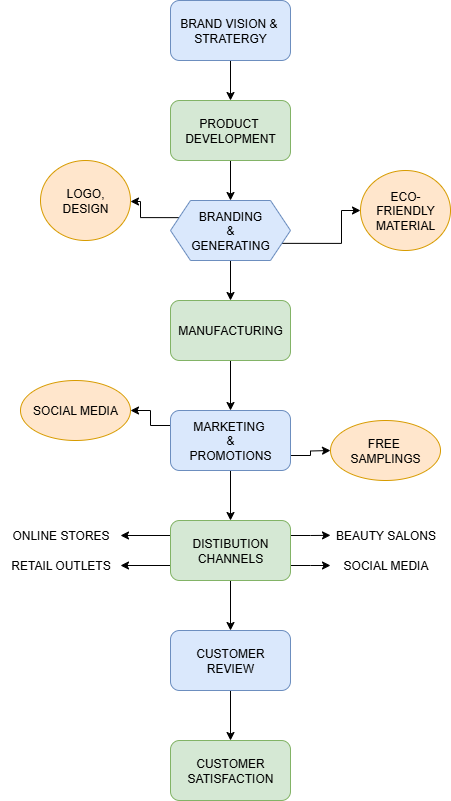

The diagram above was exported from draw.io. Its source (the exported page's mxGraphModel, read from the mxfile embedded in the PNG):
<mxGraphModel dx="1895" dy="1022" grid="1" gridSize="10" guides="1" tooltips="1" connect="1" arrows="1" fold="1" page="1" pageScale="1" pageWidth="850" pageHeight="1100" math="0" shadow="0">
  <root>
    <mxCell id="0" />
    <mxCell id="1" parent="0" />
    <mxCell id="lK8WroBWXjqwPbSKrHms-10" value="" style="edgeStyle=orthogonalEdgeStyle;rounded=0;orthogonalLoop=1;jettySize=auto;html=1;" parent="1" source="lK8WroBWXjqwPbSKrHms-1" target="lK8WroBWXjqwPbSKrHms-2" edge="1">
      <mxGeometry relative="1" as="geometry" />
    </mxCell>
    <mxCell id="lK8WroBWXjqwPbSKrHms-1" value="BRAND VISION &amp;amp;&amp;nbsp;&lt;div&gt;STRATERGY&lt;/div&gt;" style="rounded=1;whiteSpace=wrap;html=1;fillColor=#dae8fc;strokeColor=#6c8ebf;" parent="1" vertex="1">
      <mxGeometry x="390" y="90" width="120" height="60" as="geometry" />
    </mxCell>
    <mxCell id="lK8WroBWXjqwPbSKrHms-11" value="" style="edgeStyle=orthogonalEdgeStyle;rounded=0;orthogonalLoop=1;jettySize=auto;html=1;" parent="1" source="lK8WroBWXjqwPbSKrHms-2" target="lK8WroBWXjqwPbSKrHms-4" edge="1">
      <mxGeometry relative="1" as="geometry" />
    </mxCell>
    <mxCell id="lK8WroBWXjqwPbSKrHms-2" value="PRODUCT&amp;nbsp;&lt;div&gt;DEVELOPMENT&lt;/div&gt;" style="rounded=1;whiteSpace=wrap;html=1;fillColor=#d5e8d4;strokeColor=#82b366;" parent="1" vertex="1">
      <mxGeometry x="390" y="190" width="120" height="60" as="geometry" />
    </mxCell>
    <mxCell id="lK8WroBWXjqwPbSKrHms-5" style="edgeStyle=orthogonalEdgeStyle;rounded=0;orthogonalLoop=1;jettySize=auto;html=1;exitX=0;exitY=0.25;exitDx=0;exitDy=0;" parent="1" source="lK8WroBWXjqwPbSKrHms-4" target="lK8WroBWXjqwPbSKrHms-6" edge="1">
      <mxGeometry relative="1" as="geometry">
        <mxPoint x="320" y="290" as="targetPoint" />
        <mxPoint x="360" y="330" as="sourcePoint" />
        <Array as="points">
          <mxPoint x="360" y="307" />
          <mxPoint x="360" y="291" />
        </Array>
      </mxGeometry>
    </mxCell>
    <mxCell id="lK8WroBWXjqwPbSKrHms-7" style="edgeStyle=orthogonalEdgeStyle;rounded=0;orthogonalLoop=1;jettySize=auto;html=1;exitX=1;exitY=0.75;exitDx=0;exitDy=0;entryX=0;entryY=0.5;entryDx=0;entryDy=0;" parent="1" source="lK8WroBWXjqwPbSKrHms-4" target="lK8WroBWXjqwPbSKrHms-9" edge="1">
      <mxGeometry relative="1" as="geometry">
        <mxPoint x="560" y="360" as="targetPoint" />
        <Array as="points">
          <mxPoint x="561" y="333" />
          <mxPoint x="561" y="300" />
        </Array>
      </mxGeometry>
    </mxCell>
    <mxCell id="lK8WroBWXjqwPbSKrHms-13" value="" style="edgeStyle=orthogonalEdgeStyle;rounded=0;orthogonalLoop=1;jettySize=auto;html=1;" parent="1" source="lK8WroBWXjqwPbSKrHms-4" target="lK8WroBWXjqwPbSKrHms-12" edge="1">
      <mxGeometry relative="1" as="geometry" />
    </mxCell>
    <mxCell id="lK8WroBWXjqwPbSKrHms-4" value="BRANDING&lt;div&gt;&amp;amp;&lt;/div&gt;&lt;div&gt;GENERATING&lt;/div&gt;" style="shape=hexagon;perimeter=hexagonPerimeter2;whiteSpace=wrap;html=1;fixedSize=1;fillColor=#dae8fc;strokeColor=#6c8ebf;" parent="1" vertex="1">
      <mxGeometry x="390" y="290" width="120" height="60" as="geometry" />
    </mxCell>
    <mxCell id="lK8WroBWXjqwPbSKrHms-6" value="LOGO,&lt;div&gt;DESIGN&lt;/div&gt;" style="ellipse;whiteSpace=wrap;html=1;fillColor=#ffe6cc;strokeColor=#d79b00;" parent="1" vertex="1">
      <mxGeometry x="260" y="250" width="90" height="80" as="geometry" />
    </mxCell>
    <mxCell id="lK8WroBWXjqwPbSKrHms-9" value="ECO-FRIENDLY&lt;div&gt;MATERIAL&lt;/div&gt;" style="ellipse;whiteSpace=wrap;html=1;fillColor=#ffe6cc;strokeColor=#d79b00;" parent="1" vertex="1">
      <mxGeometry x="580" y="260" width="90" height="80" as="geometry" />
    </mxCell>
    <mxCell id="lK8WroBWXjqwPbSKrHms-15" value="" style="edgeStyle=orthogonalEdgeStyle;rounded=0;orthogonalLoop=1;jettySize=auto;html=1;" parent="1" source="lK8WroBWXjqwPbSKrHms-12" target="lK8WroBWXjqwPbSKrHms-14" edge="1">
      <mxGeometry relative="1" as="geometry" />
    </mxCell>
    <mxCell id="lK8WroBWXjqwPbSKrHms-12" value="MANUFACTURING" style="rounded=1;whiteSpace=wrap;html=1;fillColor=#d5e8d4;strokeColor=#82b366;" parent="1" vertex="1">
      <mxGeometry x="390" y="390" width="120" height="60" as="geometry" />
    </mxCell>
    <mxCell id="lK8WroBWXjqwPbSKrHms-16" style="edgeStyle=orthogonalEdgeStyle;rounded=0;orthogonalLoop=1;jettySize=auto;html=1;exitX=0;exitY=0.25;exitDx=0;exitDy=0;" parent="1" source="lK8WroBWXjqwPbSKrHms-14" target="lK8WroBWXjqwPbSKrHms-17" edge="1">
      <mxGeometry relative="1" as="geometry">
        <mxPoint x="340" y="510" as="targetPoint" />
      </mxGeometry>
    </mxCell>
    <mxCell id="lK8WroBWXjqwPbSKrHms-18" style="edgeStyle=orthogonalEdgeStyle;rounded=0;orthogonalLoop=1;jettySize=auto;html=1;exitX=1;exitY=0.75;exitDx=0;exitDy=0;" parent="1" source="lK8WroBWXjqwPbSKrHms-14" edge="1">
      <mxGeometry relative="1" as="geometry">
        <mxPoint x="550" y="540" as="targetPoint" />
      </mxGeometry>
    </mxCell>
    <mxCell id="lK8WroBWXjqwPbSKrHms-26" value="" style="edgeStyle=orthogonalEdgeStyle;rounded=0;orthogonalLoop=1;jettySize=auto;html=1;" parent="1" source="lK8WroBWXjqwPbSKrHms-14" target="lK8WroBWXjqwPbSKrHms-25" edge="1">
      <mxGeometry relative="1" as="geometry" />
    </mxCell>
    <mxCell id="lK8WroBWXjqwPbSKrHms-14" value="MARKETING&amp;nbsp;&lt;div&gt;&amp;amp;&lt;/div&gt;&lt;div&gt;PROMOTIONS&lt;/div&gt;" style="rounded=1;whiteSpace=wrap;html=1;fillColor=#dae8fc;strokeColor=#6c8ebf;" parent="1" vertex="1">
      <mxGeometry x="390" y="500" width="120" height="60" as="geometry" />
    </mxCell>
    <mxCell id="lK8WroBWXjqwPbSKrHms-17" value="SOCIAL MEDIA" style="ellipse;whiteSpace=wrap;html=1;fillColor=#ffe6cc;strokeColor=#d79b00;" parent="1" vertex="1">
      <mxGeometry x="240" y="470" width="110" height="60" as="geometry" />
    </mxCell>
    <mxCell id="lK8WroBWXjqwPbSKrHms-19" value="FREE&amp;nbsp;&lt;div&gt;SAMPLINGS&lt;/div&gt;" style="ellipse;whiteSpace=wrap;html=1;fillColor=#ffe6cc;strokeColor=#d79b00;" parent="1" vertex="1">
      <mxGeometry x="550" y="510" width="110" height="60" as="geometry" />
    </mxCell>
    <mxCell id="lK8WroBWXjqwPbSKrHms-27" style="edgeStyle=orthogonalEdgeStyle;rounded=0;orthogonalLoop=1;jettySize=auto;html=1;exitX=1;exitY=0.25;exitDx=0;exitDy=0;" parent="1" source="lK8WroBWXjqwPbSKrHms-25" edge="1">
      <mxGeometry relative="1" as="geometry">
        <mxPoint x="550" y="624.8421052631579" as="targetPoint" />
      </mxGeometry>
    </mxCell>
    <mxCell id="9snKlEFu2XOkEPtfQKth-1" style="edgeStyle=orthogonalEdgeStyle;rounded=0;orthogonalLoop=1;jettySize=auto;html=1;exitX=0;exitY=0.25;exitDx=0;exitDy=0;" edge="1" parent="1" source="lK8WroBWXjqwPbSKrHms-25">
      <mxGeometry relative="1" as="geometry">
        <mxPoint x="340" y="625" as="targetPoint" />
      </mxGeometry>
    </mxCell>
    <mxCell id="9snKlEFu2XOkEPtfQKth-2" style="edgeStyle=orthogonalEdgeStyle;rounded=0;orthogonalLoop=1;jettySize=auto;html=1;exitX=0;exitY=0.75;exitDx=0;exitDy=0;" edge="1" parent="1" source="lK8WroBWXjqwPbSKrHms-25">
      <mxGeometry relative="1" as="geometry">
        <mxPoint x="340" y="655" as="targetPoint" />
      </mxGeometry>
    </mxCell>
    <mxCell id="9snKlEFu2XOkEPtfQKth-3" style="edgeStyle=orthogonalEdgeStyle;rounded=0;orthogonalLoop=1;jettySize=auto;html=1;exitX=1;exitY=0.75;exitDx=0;exitDy=0;" edge="1" parent="1" source="lK8WroBWXjqwPbSKrHms-25">
      <mxGeometry relative="1" as="geometry">
        <mxPoint x="550" y="655" as="targetPoint" />
      </mxGeometry>
    </mxCell>
    <mxCell id="9snKlEFu2XOkEPtfQKth-9" value="" style="edgeStyle=orthogonalEdgeStyle;rounded=0;orthogonalLoop=1;jettySize=auto;html=1;" edge="1" parent="1" source="lK8WroBWXjqwPbSKrHms-25" target="9snKlEFu2XOkEPtfQKth-8">
      <mxGeometry relative="1" as="geometry" />
    </mxCell>
    <mxCell id="lK8WroBWXjqwPbSKrHms-25" value="DISTIBUTION CHANNELS" style="rounded=1;whiteSpace=wrap;html=1;fillColor=#d5e8d4;strokeColor=#82b366;" parent="1" vertex="1">
      <mxGeometry x="390" y="610" width="120" height="60" as="geometry" />
    </mxCell>
    <mxCell id="9snKlEFu2XOkEPtfQKth-4" value="ONLINE STORES" style="text;html=1;align=center;verticalAlign=middle;resizable=0;points=[];autosize=1;strokeColor=none;fillColor=none;" vertex="1" parent="1">
      <mxGeometry x="220" y="610" width="120" height="30" as="geometry" />
    </mxCell>
    <mxCell id="9snKlEFu2XOkEPtfQKth-5" value="RETAIL OUTLETS" style="text;html=1;align=center;verticalAlign=middle;resizable=0;points=[];autosize=1;strokeColor=none;fillColor=none;" vertex="1" parent="1">
      <mxGeometry x="220" y="640" width="120" height="30" as="geometry" />
    </mxCell>
    <mxCell id="9snKlEFu2XOkEPtfQKth-6" value="BEAUTY SALONS" style="text;html=1;align=center;verticalAlign=middle;resizable=0;points=[];autosize=1;strokeColor=none;fillColor=none;" vertex="1" parent="1">
      <mxGeometry x="545" y="610" width="120" height="30" as="geometry" />
    </mxCell>
    <mxCell id="9snKlEFu2XOkEPtfQKth-7" value="SOCIAL MEDIA" style="text;html=1;align=center;verticalAlign=middle;resizable=0;points=[];autosize=1;strokeColor=none;fillColor=none;" vertex="1" parent="1">
      <mxGeometry x="550" y="640" width="110" height="30" as="geometry" />
    </mxCell>
    <mxCell id="9snKlEFu2XOkEPtfQKth-11" value="" style="edgeStyle=orthogonalEdgeStyle;rounded=0;orthogonalLoop=1;jettySize=auto;html=1;" edge="1" parent="1" source="9snKlEFu2XOkEPtfQKth-8" target="9snKlEFu2XOkEPtfQKth-10">
      <mxGeometry relative="1" as="geometry" />
    </mxCell>
    <mxCell id="9snKlEFu2XOkEPtfQKth-8" value="CUSTOMER REVIEW" style="rounded=1;whiteSpace=wrap;html=1;fillColor=#dae8fc;strokeColor=#6c8ebf;" vertex="1" parent="1">
      <mxGeometry x="390" y="720" width="120" height="60" as="geometry" />
    </mxCell>
    <mxCell id="9snKlEFu2XOkEPtfQKth-10" value="CUSTOMER SATISFACTION" style="rounded=1;whiteSpace=wrap;html=1;fillColor=#d5e8d4;strokeColor=#82b366;" vertex="1" parent="1">
      <mxGeometry x="390" y="830" width="120" height="60" as="geometry" />
    </mxCell>
  </root>
</mxGraphModel>